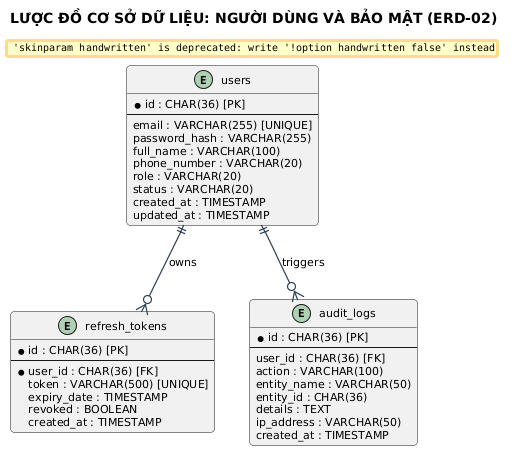

The diagram above was rendered by PlantUML. Its source (embedded in the PNG):
@startuml
title LƯỢC ĐỒ CƠ SỞ DỮ LIỆU: NGƯỜI DÙNG VÀ BẢO MẬT (ERD-02)

skinparam backgroundColor #FFFFFF
skinparam defaultFontName "Segoe UI"
skinparam defaultFontSize 11
skinparam roundCorner 8
skinparam shadowing false
skinparam handwritten false
skinparam ArrowColor #2C3E50
skinparam ArrowThickness 1.2


entity "users" as users {
    * id : CHAR(36) [PK]
    --
    email : VARCHAR(255) [UNIQUE]
    password_hash : VARCHAR(255)
    full_name : VARCHAR(100)
    phone_number : VARCHAR(20)
    role : VARCHAR(20)
    status : VARCHAR(20)
    created_at : TIMESTAMP
    updated_at : TIMESTAMP
}

entity "refresh_tokens" as refresh_tokens {
    * id : CHAR(36) [PK]
    --
    * user_id : CHAR(36) [FK]
    token : VARCHAR(500) [UNIQUE]
    expiry_date : TIMESTAMP
    revoked : BOOLEAN
    created_at : TIMESTAMP
}

entity "audit_logs" as audit_logs {
    * id : CHAR(36) [PK]
    --
    user_id : CHAR(36) [FK]
    action : VARCHAR(100)
    entity_name : VARCHAR(50)
    entity_id : CHAR(36)
    details : TEXT
    ip_address : VARCHAR(50)
    created_at : TIMESTAMP
}

users ||--o{ refresh_tokens : owns
users ||--o{ audit_logs : triggers
@enduml